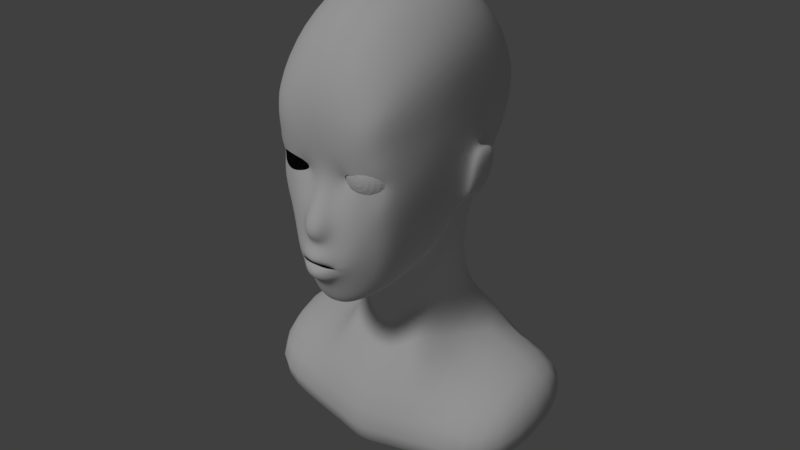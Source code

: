 # Source: untitled5b.blend  (saved by Blender 2.79.0; exported with 4.5.12 LTS)
import bpy
from mathutils import Matrix  # noqa: F401  (used for matrix-valued properties, if any)

bpy.ops.wm.read_factory_settings(use_empty=True)
scene = bpy.context.scene
scene.name = 'Scene'

# ---- collections
col_collection_1 = bpy.data.collections.new('Collection 1'); scene.collection.children.link(col_collection_1)

# ---- materials (node trees are filled in below, after node groups)
mat_material = bpy.data.materials.new('Material')
mat_material.alpha_threshold = 0.0
mat_material.roughness = 0.5
mat_material.line_color = (0.0, 0.0, 0.0, 1.0)

# ---- material node trees

# ---- world
world_world = bpy.data.worlds.new('World'); scene.world = world_world
world_world.color = (0.05088, 0.05088, 0.05088)
world_world.use_sun_shadow = False
world_world.sun_shadow_jitter_overblur = 0.0
world_world.cycles.sampling_method = 'MANUAL'

# ---- lights
light_sun = bpy.data.lights.new('Sun', 'SUN')
light_sun.transmission_factor = 0.0
light_sun.angle = 0.1993
light_sun.energy = 1.0
light_sun.shadow_buffer_clip_start = 0.5
light_sun.shadow_soft_size = 0.1
light_sun.shadow_cascade_max_distance = 1000.0

# ---- meshes
me_sphere = bpy.data.meshes.new('Sphere')
me_sphere.from_pydata([(0.0, 0.1951, 0.9808), (0.0, 0.3827, 0.9239), (0.0, 0.5556, 0.8315), (0.0, 0.7071, 0.7071), (0.0, 0.8315, 0.5556), (0.0, 0.9239, 0.3827), (0.0, 0.9808, 0.1951), (0.0, 1.0, 7.55e-08), (0.0, 0.9808, -0.1951), (0.0, 0.5556, -0.8315), (0.03806, 0.1913, 0.9808), (0.07466, 0.3753, 0.9239), (0.1084, 0.5449, 0.8315), (0.1379, 0.6935, 0.7071), (0.1622, 0.8155, 0.5556), (0.1802, 0.9061, 0.3827), (0.1913, 0.9619, 0.1951), (0.1951, 0.9808, 7.55e-08), (0.1913, 0.9619, -0.1951), (0.1802, 0.9061, -0.3827), (0.1622, 0.8155, -0.5556), (0.1379, 0.6935, -0.7071), (0.1084, 0.5449, -0.8315), (0.07466, 0.3753, -0.9239), (0.03806, 0.1913, -0.9808), (0.07466, 0.1802, 0.9808), (0.1464, 0.3536, 0.9239), (0.2126, 0.5133, 0.8315), (0.2706, 0.6533, 0.7071), (0.3182, 0.7682, 0.5556), (0.3536, 0.8536, 0.3827), (0.3753, 0.9061, 0.1951), (0.3827, 0.9239, 7.55e-08), (0.3753, 0.9061, -0.1951), (0.3536, 0.8536, -0.3827), (0.3182, 0.7682, -0.5556), (0.2706, 0.6533, -0.7071), (0.2126, 0.5133, -0.8315), (0.1464, 0.3536, -0.9239), (0.07466, 0.1802, -0.9808), (0.1084, 0.1622, 0.9808), (0.2126, 0.3182, 0.9239), (0.3087, 0.4619, 0.8315), (0.3928, 0.5879, 0.7071), (0.4619, 0.6913, 0.5556), (0.5133, 0.7682, 0.3827), (0.5449, 0.8155, 0.1951), (0.5556, 0.8315, 7.55e-08), (0.5449, 0.8155, -0.1951), (0.5133, 0.7682, -0.3827), (0.4619, 0.6913, -0.5556), (0.3928, 0.5879, -0.7071), (0.3087, 0.4619, -0.8315), (0.2126, 0.3182, -0.9239), (0.1084, 0.1622, -0.9808), (0.1379, 0.1379, 0.9808), (0.2706, 0.2706, 0.9239), (0.3928, 0.3928, 0.8315), (0.5, 0.5, 0.7071), (0.5879, 0.5879, 0.5556), (0.6533, 0.6533, 0.3827), (0.6935, 0.6935, 0.1951), (0.7071, 0.7071, 7.55e-08), (0.6935, 0.6935, -0.1951), (0.6533, 0.6533, -0.3827), (0.5879, 0.5879, -0.5556), (0.5, 0.5, -0.7071), (0.3928, 0.3928, -0.8315), (0.2706, 0.2706, -0.9239), (0.1379, 0.1379, -0.9808), (0.1622, 0.1084, 0.9808), (0.3182, 0.2126, 0.9239), (0.4619, 0.3087, 0.8315), (0.5879, 0.3928, 0.7071), (0.6913, 0.4619, 0.5556), (0.7682, 0.5133, 0.3827), (0.8155, 0.5449, 0.1951), (0.8315, 0.5556, 7.55e-08), (0.8155, 0.5449, -0.1951), (0.7682, 0.5133, -0.3827), (0.6913, 0.4619, -0.5556), (0.5879, 0.3928, -0.7071), (0.4619, 0.3087, -0.8315), (0.3182, 0.2126, -0.9239), (0.1622, 0.1084, -0.9808), (0.1802, 0.07466, 0.9808), (0.3536, 0.1464, 0.9239), (0.5133, 0.2126, 0.8315), (0.6533, 0.2706, 0.7071), (0.7682, 0.3182, 0.5556), (0.8536, 0.3536, 0.3827), (0.9061, 0.3753, 0.1951), (0.9239, 0.3827, 7.55e-08), (0.9061, 0.3753, -0.1951), (0.8536, 0.3536, -0.3827), (0.7682, 0.3182, -0.5556), (0.6533, 0.2706, -0.7071), (0.5133, 0.2126, -0.8315), (0.3536, 0.1464, -0.9239), (0.1802, 0.07466, -0.9808), (0.1913, 0.03806, 0.9808), (0.3753, 0.07466, 0.9239), (0.5449, 0.1084, 0.8315), (0.6935, 0.1379, 0.7071), (0.8155, 0.1622, 0.5556), (0.9061, 0.1802, 0.3827), (0.9619, 0.1913, 0.1951), (0.9808, 0.1951, 7.55e-08), (0.9619, 0.1913, -0.1951), (0.9061, 0.1802, -0.3827), (0.8155, 0.1622, -0.5556), (0.6935, 0.1379, -0.7071), (0.5449, 0.1084, -0.8315), (0.3753, 0.07466, -0.9239), (0.1913, 0.03806, -0.9808), (0.1951, -3.266e-07, 0.9808), (0.3827, -3.192e-07, 0.9239), (0.5556, -3.117e-07, 0.8315), (0.7071, -3.192e-07, 0.7071), (0.8315, -3.341e-07, 0.5556), (0.9239, -2.745e-07, 0.3827), (0.9808, -3.937e-07, 0.1951), (1.0, -3.788e-07, 7.55e-08), (0.9808, -3.937e-07, -0.1951), (0.9239, -2.298e-07, -0.3827), (0.8315, -3.341e-07, -0.5556), (0.7071, -3.192e-07, -0.7071), (0.5556, -3.415e-07, -0.8315), (0.3827, -3.043e-07, -0.9239), (0.1951, -3.08e-07, -0.9808), (0.1913, -0.03806, 0.9808), (0.3753, -0.07466, 0.9239), (0.5449, -0.1084, 0.8315), (0.6935, -0.138, 0.7071), (0.8155, -0.1622, 0.5556), (0.9061, -0.1802, 0.3827), (0.9619, -0.1913, 0.1951), (0.9808, -0.1951, 7.55e-08), (0.9619, -0.1913, -0.1951), (0.9061, -0.1802, -0.3827), (0.8155, -0.1622, -0.5556), (0.6935, -0.138, -0.7071), (0.5449, -0.1084, -0.8315), (0.3753, -0.07466, -0.9239), (0.1913, -0.03806, -0.9808), (0.1802, -0.07466, 0.9808), (0.3536, -0.1464, 0.9239), (0.5133, -0.2126, 0.8315), (0.6533, -0.2706, 0.7071), (0.7682, -0.3182, 0.5556), (0.8536, -0.3536, 0.3827), (0.9061, -0.3753, 0.1951), (0.9239, -0.3827, 7.55e-08), (0.9061, -0.3753, -0.1951), (0.8536, -0.3536, -0.3827), (0.7682, -0.3182, -0.5556), (0.6533, -0.2706, -0.7071), (0.5133, -0.2126, -0.8315), (0.3536, -0.1464, -0.9239), (0.1802, -0.07466, -0.9808), (0.1622, -0.1084, 0.9808), (0.3182, -0.2126, 0.9239), (0.4619, -0.3087, 0.8315), (0.5879, -0.3928, 0.7071), (0.6913, -0.4619, 0.5556), (0.7682, -0.5133, 0.3827), (0.8155, -0.5449, 0.1951), (0.8315, -0.5556, 7.55e-08), (0.8155, -0.5449, -0.1951), (0.7682, -0.5133, -0.3827), (0.6913, -0.4619, -0.5556), (0.5879, -0.3928, -0.7071), (0.4619, -0.3087, -0.8315), (0.3182, -0.2126, -0.9239), (0.1622, -0.1084, -0.9808), (0.1379, -0.138, 0.9808), (0.2706, -0.2706, 0.9239), (0.3928, -0.3928, 0.8315), (0.5, -0.5, 0.7071), (0.5879, -0.5879, 0.5556), (0.6533, -0.6533, 0.3827), (0.6935, -0.6935, 0.1951), (0.7071, -0.7071, 7.55e-08), (0.6935, -0.6935, -0.1951), (0.6533, -0.6533, -0.3827), (0.5879, -0.5879, -0.5556), (0.5, -0.5, -0.7071), (0.3928, -0.3928, -0.8315), (0.2706, -0.2706, -0.9239), (0.1379, -0.138, -0.9808), (0.1084, -0.1622, 0.9808), (0.2126, -0.3182, 0.9239), (0.3087, -0.4619, 0.8315), (0.3928, -0.5879, 0.7071), (0.4619, -0.6913, 0.5556), (0.5133, -0.7682, 0.3827), (0.5449, -0.8155, 0.1951), (0.5556, -0.8315, 7.55e-08), (0.5449, -0.8155, -0.1951), (0.5133, -0.7682, -0.3827), (0.4619, -0.6913, -0.5556), (0.3928, -0.5879, -0.7071), (0.3087, -0.4619, -0.8315), (0.2126, -0.3182, -0.9239), (0.1084, -0.1622, -0.9808), (0.0, -3.258e-07, -1.0), (0.07466, -0.1802, 0.9808), (0.1464, -0.3536, 0.9239), (0.2126, -0.5133, 0.8315), (0.2706, -0.6533, 0.7071), (0.3182, -0.7682, 0.5556), (0.3536, -0.8536, 0.3827), (0.3753, -0.9061, 0.1951), (0.3827, -0.9239, 7.55e-08), (0.3753, -0.9061, -0.1951), (0.3536, -0.8536, -0.3827), (0.3182, -0.7682, -0.5556), (0.2706, -0.6533, -0.7071), (0.2126, -0.5133, -0.8315), (0.1464, -0.3536, -0.9239), (0.07466, -0.1802, -0.9808), (0.03806, -0.1913, 0.9808), (0.07466, -0.3753, 0.9239), (0.1084, -0.5449, 0.8315), (0.1379, -0.6935, 0.7071), (0.1622, -0.8155, 0.5556), (0.1802, -0.9061, 0.3827), (0.1913, -0.9619, 0.1951), (0.1951, -0.9808, 7.55e-08), (0.1913, -0.9619, -0.1951), (0.1802, -0.9061, -0.3827), (0.1622, -0.8155, -0.5556), (0.1379, -0.6935, -0.7071), (0.1084, -0.5449, -0.8315), (0.07466, -0.3753, -0.9239), (0.03806, -0.1913, -0.9808), (-7.212e-09, -0.1951, 0.9808), (4.122e-08, -0.3827, 0.9239), (2.632e-08, -0.5556, 0.8315), (-2.584e-08, -0.7071, 0.7071), (-8.544e-08, -0.8315, 0.5556), (6.357e-08, -0.9239, 0.3827), (-8.544e-08, -0.9808, 0.1951), (-1.003e-07, -1.0, 7.55e-08), (-8.544e-08, -0.9808, -0.1951), (6.357e-08, -0.9239, -0.3827), (-8.544e-08, -0.8315, -0.5556), (-2.584e-08, -0.7071, -0.7071), (-1.094e-08, -0.5556, -0.8315), (3.964e-09, -0.3827, -0.9239), (3.964e-09, -0.1951, -0.9808), (-0.03806, -0.1913, 0.9808), (-0.07466, -0.3753, 0.9239), (-0.1084, -0.5449, 0.8315), (-0.1379, -0.6935, 0.7071), (-0.1622, -0.8155, 0.5556), (-0.1802, -0.9061, 0.3827), (-0.1913, -0.9619, 0.1951), (-0.1951, -0.9808, 7.55e-08), (-0.1913, -0.9619, -0.1951), (-0.1802, -0.9061, -0.3827), (-0.1622, -0.8155, -0.5556), (-0.1379, -0.6935, -0.7071), (-0.1084, -0.5449, -0.8315), (-0.07466, -0.3753, -0.9239), (-0.03806, -0.1913, -0.9808), (-0.07466, -0.1802, 0.9808), (-0.1464, -0.3536, 0.9239), (-0.2126, -0.5133, 0.8315), (-0.2706, -0.6533, 0.7071), (-0.3182, -0.7682, 0.5556), (-0.3536, -0.8536, 0.3827), (-0.3753, -0.9061, 0.1951), (-0.3827, -0.9239, 7.55e-08), (-0.3753, -0.9061, -0.1951), (-0.3536, -0.8536, -0.3827), (-0.3182, -0.7682, -0.5556), (-0.2706, -0.6533, -0.7071), (-0.2126, -0.5133, -0.8315), (-0.1464, -0.3536, -0.9239), (-0.07466, -0.1802, -0.9808), (-0.1084, -0.1622, 0.9808), (-0.2126, -0.3182, 0.9239), (-0.3087, -0.4619, 0.8315), (-0.3928, -0.5879, 0.7071), (-0.4619, -0.6913, 0.5556), (-0.5133, -0.7682, 0.3827), (-0.5449, -0.8155, 0.1951), (-0.5556, -0.8315, 7.55e-08), (-0.5449, -0.8155, -0.1951), (-0.5133, -0.7682, -0.3827), (-0.4619, -0.6913, -0.5556), (-0.3928, -0.5879, -0.7071), (-0.3087, -0.4619, -0.8315), (-0.2126, -0.3182, -0.9239), (-0.1084, -0.1622, -0.9808), (-2.304e-07, -5.562e-07, 1.0), (-0.1379, -0.138, 0.9808), (-0.2706, -0.2706, 0.9239), (-0.3928, -0.3928, 0.8315), (-0.5, -0.5, 0.7071), (-0.5879, -0.5879, 0.5556), (-0.6533, -0.6533, 0.3827), (-0.6935, -0.6935, 0.1951), (-0.7071, -0.7071, 7.55e-08), (-0.6935, -0.6935, -0.1951), (-0.6533, -0.6533, -0.3827), (-0.5879, -0.5879, -0.5556), (-0.5, -0.5, -0.7071), (-0.3928, -0.3928, -0.8315), (-0.2706, -0.2706, -0.9239), (-0.1379, -0.1379, -0.9808), (-0.1622, -0.1084, 0.9808), (-0.3182, -0.2126, 0.9239), (-0.4619, -0.3087, 0.8315), (-0.5879, -0.3928, 0.7071), (-0.6913, -0.4619, 0.5556), (-0.7682, -0.5133, 0.3827), (-0.8155, -0.5449, 0.1951), (-0.8315, -0.5556, 7.55e-08), (-0.8155, -0.5449, -0.1951), (-0.7682, -0.5133, -0.3827), (-0.6913, -0.4619, -0.5556), (-0.5879, -0.3928, -0.7071), (-0.4619, -0.3087, -0.8315), (-0.3182, -0.2126, -0.9239), (-0.1622, -0.1084, -0.9808), (-0.1802, -0.07466, 0.9808), (-0.3536, -0.1464, 0.9239), (-0.5133, -0.2126, 0.8315), (-0.6533, -0.2706, 0.7071), (-0.7682, -0.3182, 0.5556), (-0.8536, -0.3536, 0.3827), (-0.9061, -0.3753, 0.1951), (-0.9239, -0.3827, 7.55e-08), (-0.9061, -0.3753, -0.1951), (-0.8536, -0.3536, -0.3827), (-0.7682, -0.3182, -0.5556), (-0.6533, -0.2706, -0.7071), (-0.5133, -0.2126, -0.8315), (-0.3536, -0.1464, -0.9239), (-0.1802, -0.07466, -0.9808), (-0.1913, -0.03806, 0.9808), (-0.3753, -0.07466, 0.9239), (-0.5449, -0.1084, 0.8315), (-0.6935, -0.1379, 0.7071), (-0.8155, -0.1622, 0.5556), (-0.9061, -0.1802, 0.3827), (-0.9619, -0.1913, 0.1951), (-0.9808, -0.1951, 7.55e-08), (-0.9619, -0.1913, -0.1951), (-0.9061, -0.1802, -0.3827), (-0.8155, -0.1622, -0.5556), (-0.6935, -0.1379, -0.7071), (-0.5449, -0.1084, -0.8315), (-0.3753, -0.07466, -0.9239), (-0.1913, -0.03806, -0.9808), (-0.1951, -3.117e-07, 0.9808), (-0.3827, -2.819e-07, 0.9239), (-0.5556, -2.819e-07, 0.8315), (-0.7071, -1.851e-07, 0.7071), (-0.8315, -1.404e-07, 0.5556), (-0.9239, -3.192e-07, 0.3827), (-0.9808, -9.567e-08, 0.1951), (-1.0, -1.404e-07, 7.55e-08), (-0.9808, -9.567e-08, -0.1951), (-0.9239, -3.192e-07, -0.3827), (-0.8315, -1.404e-07, -0.5556), (-0.7071, -1.851e-07, -0.7071), (-0.5556, -2.596e-07, -0.8315), (-0.3827, -2.521e-07, -0.9239), (-0.1951, -3.155e-07, -0.9808), (-0.1913, 0.03806, 0.9808), (-0.3753, 0.07466, 0.9239), (-0.5449, 0.1084, 0.8315), (-0.6935, 0.1379, 0.7071), (-0.8155, 0.1622, 0.5556), (-0.9061, 0.1802, 0.3827), (-0.9619, 0.1913, 0.1951), (-0.9808, 0.1951, 7.55e-08), (-0.9619, 0.1913, -0.1951), (-0.9061, 0.1802, -0.3827), (-0.8155, 0.1622, -0.5556), (-0.6935, 0.1379, -0.7071), (-0.5449, 0.1084, -0.8315), (-0.3753, 0.07466, -0.9239), (-0.1913, 0.03806, -0.9808), (-0.1802, 0.07466, 0.9808), (-0.3536, 0.1464, 0.9239), (-0.5133, 0.2126, 0.8315), (-0.6533, 0.2706, 0.7071), (-0.7682, 0.3182, 0.5556), (-0.8536, 0.3536, 0.3827), (-0.9061, 0.3753, 0.1951), (-0.9239, 0.3827, 7.55e-08), (-0.9061, 0.3753, -0.1951), (-0.8536, 0.3536, -0.3827), (-0.7682, 0.3182, -0.5556), (-0.6533, 0.2706, -0.7071), (-0.5133, 0.2126, -0.8315), (-0.3536, 0.1464, -0.9239), (-0.1802, 0.07466, -0.9808), (-0.1622, 0.1084, 0.9808), (-0.3182, 0.2126, 0.9239), (-0.4619, 0.3087, 0.8315), (-0.5879, 0.3928, 0.7071), (-0.6913, 0.4619, 0.5556), (-0.7682, 0.5133, 0.3827), (-0.8155, 0.5449, 0.1951), (-0.8315, 0.5556, 7.55e-08), (-0.8155, 0.5449, -0.1951), (-0.7682, 0.5133, -0.3827), (-0.6913, 0.4619, -0.5556), (-0.5879, 0.3928, -0.7071), (-0.4619, 0.3087, -0.8315), (-0.3182, 0.2126, -0.9239), (-0.1622, 0.1084, -0.9808), (-0.1379, 0.1379, 0.9808), (-0.2706, 0.2706, 0.9239), (-0.3928, 0.3928, 0.8315), (-0.5, 0.5, 0.7071), (-0.5879, 0.5879, 0.5556), (-0.6533, 0.6533, 0.3827), (-0.6935, 0.6935, 0.1951), (-0.7071, 0.7071, 7.55e-08), (-0.6935, 0.6935, -0.1951), (-0.6533, 0.6533, -0.3827), (-0.5879, 0.5879, -0.5556), (-0.5, 0.5, -0.7071), (-0.3928, 0.3928, -0.8315), (-0.2706, 0.2706, -0.9239), (-0.1379, 0.1379, -0.9808), (-0.1084, 0.1622, 0.9808), (-0.2126, 0.3182, 0.9239), (-0.3087, 0.4619, 0.8315), (-0.3928, 0.5879, 0.7071), (-0.4619, 0.6913, 0.5556), (-0.5133, 0.7682, 0.3827), (-0.5449, 0.8155, 0.1951), (-0.5556, 0.8315, 7.55e-08), (-0.5449, 0.8155, -0.1951), (-0.5133, 0.7682, -0.3827), (-0.4619, 0.6913, -0.5556), (-0.3928, 0.5879, -0.7071), (-0.3087, 0.4619, -0.8315), (-0.2126, 0.3182, -0.9239), (-0.1084, 0.1622, -0.9808), (-0.07466, 0.1802, 0.9808), (-0.1464, 0.3536, 0.9239), (-0.2126, 0.5133, 0.8315), (-0.2706, 0.6533, 0.7071), (-0.3182, 0.7682, 0.5556), (-0.3536, 0.8536, 0.3827), (-0.3753, 0.9061, 0.1951), (-0.3827, 0.9239, 7.55e-08), (-0.3753, 0.9061, -0.1951), (-0.3536, 0.8536, -0.3827), (-0.3182, 0.7682, -0.5556), (-0.2706, 0.6533, -0.7071), (-0.2126, 0.5133, -0.8315), (-0.1464, 0.3536, -0.9239), (-0.07466, 0.1802, -0.9808), (-0.03806, 0.1913, 0.9808), (-0.07466, 0.3753, 0.9239), (-0.1084, 0.5449, 0.8315), (-0.1379, 0.6935, 0.7071), (-0.1622, 0.8155, 0.5556), (-0.1802, 0.9061, 0.3827), (-0.1913, 0.9619, 0.1951), (-0.1951, 0.9808, 7.55e-08), (-0.1913, 0.9619, -0.1951), (-0.1802, 0.9061, -0.3827), (-0.1622, 0.8155, -0.5556), (-0.1379, 0.6935, -0.7071), (-0.1084, 0.5449, -0.8315), (-0.07466, 0.3753, -0.9239), (-0.03806, 0.1913, -0.9808), (6.357e-08, 0.9239, -0.3827), (2.722e-07, 0.8315, -0.5556), (1.53e-07, 0.7071, -0.7071), (7.847e-08, 0.3827, -0.9239), (1.514e-08, 0.1951, -0.9808)], [], [(205, 481, 24), (8, 7, 17, 18), (1, 0, 10, 11), (477, 8, 18, 19), (2, 1, 11, 12), (478, 477, 19, 20), (3, 2, 12, 13), (479, 478, 20, 21), (4, 3, 13, 14), (9, 479, 21, 22), (5, 4, 14, 15), (480, 9, 22, 23), (6, 5, 15, 16), (481, 480, 23, 24), (7, 6, 16, 17), (0, 296, 10), (24, 23, 38, 39), (17, 16, 31, 32), (10, 296, 25), (205, 24, 39), (18, 17, 32, 33), (11, 10, 25, 26), (19, 18, 33, 34), (12, 11, 26, 27), (20, 19, 34, 35), (13, 12, 27, 28), (21, 20, 35, 36), (14, 13, 28, 29), (22, 21, 36, 37), (15, 14, 29, 30), (23, 22, 37, 38), (16, 15, 30, 31), (28, 27, 42, 43), (36, 35, 50, 51), (29, 28, 43, 44), (37, 36, 51, 52), (30, 29, 44, 45), (38, 37, 52, 53), (31, 30, 45, 46), (39, 38, 53, 54), (32, 31, 46, 47), (25, 296, 40), (205, 39, 54), (33, 32, 47, 48), (26, 25, 40, 41), (34, 33, 48, 49), (27, 26, 41, 42), (35, 34, 49, 50), (47, 46, 61, 62), (40, 296, 55), (205, 54, 69), (48, 47, 62, 63), (41, 40, 55, 56), (49, 48, 63, 64), (42, 41, 56, 57), (50, 49, 64, 65), (43, 42, 57, 58), (51, 50, 65, 66), (44, 43, 58, 59), (52, 51, 66, 67), (45, 44, 59, 60), (53, 52, 67, 68), (46, 45, 60, 61), (54, 53, 68, 69), (66, 65, 80, 81), (59, 58, 73, 74), (67, 66, 81, 82), (60, 59, 74, 75), (68, 67, 82, 83), (61, 60, 75, 76), (69, 68, 83, 84), (62, 61, 76, 77), (55, 296, 70), (205, 69, 84), (63, 62, 77, 78), (56, 55, 70, 71), (64, 63, 78, 79), (57, 56, 71, 72), (65, 64, 79, 80), (58, 57, 72, 73), (205, 84, 99), (78, 77, 92, 93), (71, 70, 85, 86), (79, 78, 93, 94), (72, 71, 86, 87), (80, 79, 94, 95), (73, 72, 87, 88), (81, 80, 95, 96), (74, 73, 88, 89), (82, 81, 96, 97), (75, 74, 89, 90), (83, 82, 97, 98), (76, 75, 90, 91), (84, 83, 98, 99), (77, 76, 91, 92), (70, 296, 85), (97, 96, 111, 112), (90, 89, 104, 105), (98, 97, 112, 113), (91, 90, 105, 106), (99, 98, 113, 114), (92, 91, 106, 107), (85, 296, 100), (205, 99, 114), (93, 92, 107, 108), (86, 85, 100, 101), (94, 93, 108, 109), (87, 86, 101, 102), (95, 94, 109, 110), (88, 87, 102, 103), (96, 95, 110, 111), (89, 88, 103, 104), (101, 100, 115, 116), (109, 108, 123, 124), (102, 101, 116, 117), (110, 109, 124, 125), (103, 102, 117, 118), (111, 110, 125, 126), (104, 103, 118, 119), (112, 111, 126, 127), (105, 104, 119, 120), (113, 112, 127, 128), (106, 105, 120, 121), (114, 113, 128, 129), (107, 106, 121, 122), (100, 296, 115), (205, 114, 129), (108, 107, 122, 123), (120, 119, 134, 135), (128, 127, 142, 143), (121, 120, 135, 136), (129, 128, 143, 144), (122, 121, 136, 137), (115, 296, 130), (205, 129, 144), (123, 122, 137, 138), (116, 115, 130, 131), (124, 123, 138, 139), (117, 116, 131, 132), (125, 124, 139, 140), (118, 117, 132, 133), (126, 125, 140, 141), (119, 118, 133, 134), (127, 126, 141, 142), (139, 138, 153, 154), (132, 131, 146, 147), (140, 139, 154, 155), (133, 132, 147, 148), (141, 140, 155, 156), (134, 133, 148, 149), (142, 141, 156, 157), (135, 134, 149, 150), (143, 142, 157, 158), (136, 135, 150, 151), (144, 143, 158, 159), (137, 136, 151, 152), (130, 296, 145), (205, 144, 159), (138, 137, 152, 153), (131, 130, 145, 146), (158, 157, 172, 173), (151, 150, 165, 166), (159, 158, 173, 174), (152, 151, 166, 167), (145, 296, 160), (205, 159, 174), (153, 152, 167, 168), (146, 145, 160, 161), (154, 153, 168, 169), (147, 146, 161, 162), (155, 154, 169, 170), (148, 147, 162, 163), (156, 155, 170, 171), (149, 148, 163, 164), (157, 156, 171, 172), (150, 149, 164, 165), (162, 161, 176, 177), (170, 169, 184, 185), (163, 162, 177, 178), (171, 170, 185, 186), (164, 163, 178, 179), (172, 171, 186, 187), (165, 164, 179, 180), (173, 172, 187, 188), (166, 165, 180, 181), (174, 173, 188, 189), (167, 166, 181, 182), (160, 296, 175), (205, 174, 189), (168, 167, 182, 183), (161, 160, 175, 176), (169, 168, 183, 184), (181, 180, 195, 196), (189, 188, 203, 204), (182, 181, 196, 197), (175, 296, 190), (205, 189, 204), (183, 182, 197, 198), (176, 175, 190, 191), (184, 183, 198, 199), (177, 176, 191, 192), (185, 184, 199, 200), (178, 177, 192, 193), (186, 185, 200, 201), (179, 178, 193, 194), (187, 186, 201, 202), (180, 179, 194, 195), (188, 187, 202, 203), (200, 199, 215, 216), (193, 192, 208, 209), (201, 200, 216, 217), (194, 193, 209, 210), (202, 201, 217, 218), (195, 194, 210, 211), (203, 202, 218, 219), (196, 195, 211, 212), (204, 203, 219, 220), (197, 196, 212, 213), (190, 296, 206), (205, 204, 220), (198, 197, 213, 214), (191, 190, 206, 207), (199, 198, 214, 215), (192, 191, 207, 208), (220, 219, 234, 235), (213, 212, 227, 228), (206, 296, 221), (205, 220, 235), (214, 213, 228, 229), (207, 206, 221, 222), (215, 214, 229, 230), (208, 207, 222, 223), (216, 215, 230, 231), (209, 208, 223, 224), (217, 216, 231, 232), (210, 209, 224, 225), (218, 217, 232, 233), (211, 210, 225, 226), (219, 218, 233, 234), (212, 211, 226, 227), (232, 231, 246, 247), (225, 224, 239, 240), (233, 232, 247, 248), (226, 225, 240, 241), (234, 233, 248, 249), (227, 226, 241, 242), (235, 234, 249, 250), (228, 227, 242, 243), (221, 296, 236), (205, 235, 250), (229, 228, 243, 244), (222, 221, 236, 237), (230, 229, 244, 245), (223, 222, 237, 238), (231, 230, 245, 246), (224, 223, 238, 239), (236, 296, 251), (205, 250, 265), (244, 243, 258, 259), (237, 236, 251, 252), (245, 244, 259, 260), (238, 237, 252, 253), (246, 245, 260, 261), (239, 238, 253, 254), (247, 246, 261, 262), (240, 239, 254, 255), (248, 247, 262, 263), (241, 240, 255, 256), (249, 248, 263, 264), (242, 241, 256, 257), (250, 249, 264, 265), (243, 242, 257, 258), (255, 254, 269, 270), (263, 262, 277, 278), (256, 255, 270, 271), (264, 263, 278, 279), (257, 256, 271, 272), (265, 264, 279, 280), (258, 257, 272, 273), (251, 296, 266), (205, 265, 280), (259, 258, 273, 274), (252, 251, 266, 267), (260, 259, 274, 275), (253, 252, 267, 268), (261, 260, 275, 276), (254, 253, 268, 269), (262, 261, 276, 277), (274, 273, 288, 289), (267, 266, 281, 282), (275, 274, 289, 290), (268, 267, 282, 283), (276, 275, 290, 291), (269, 268, 283, 284), (277, 276, 291, 292), (270, 269, 284, 285), (278, 277, 292, 293), (271, 270, 285, 286), (279, 278, 293, 294), (272, 271, 286, 287), (280, 279, 294, 295), (273, 272, 287, 288), (266, 296, 281), (205, 280, 295), (293, 292, 308, 309), (286, 285, 301, 302), (294, 293, 309, 310), (287, 286, 302, 303), (295, 294, 310, 311), (288, 287, 303, 304), (281, 296, 297), (205, 295, 311), (289, 288, 304, 305), (282, 281, 297, 298), (290, 289, 305, 306), (283, 282, 298, 299), (291, 290, 306, 307), (284, 283, 299, 300), (292, 291, 307, 308), (285, 284, 300, 301), (298, 297, 312, 313), (306, 305, 320, 321), (299, 298, 313, 314), (307, 306, 321, 322), (300, 299, 314, 315), (308, 307, 322, 323), (301, 300, 315, 316), (309, 308, 323, 324), (302, 301, 316, 317), (310, 309, 324, 325), (303, 302, 317, 318), (311, 310, 325, 326), (304, 303, 318, 319), (297, 296, 312), (205, 311, 326), (305, 304, 319, 320), (317, 316, 331, 332), (325, 324, 339, 340), (318, 317, 332, 333), (326, 325, 340, 341), (319, 318, 333, 334), (312, 296, 327), (205, 326, 341), (320, 319, 334, 335), (313, 312, 327, 328), (321, 320, 335, 336), (314, 313, 328, 329), (322, 321, 336, 337), (315, 314, 329, 330), (323, 322, 337, 338), (316, 315, 330, 331), (324, 323, 338, 339), (336, 335, 350, 351), (329, 328, 343, 344), (337, 336, 351, 352), (330, 329, 344, 345), (338, 337, 352, 353), (331, 330, 345, 346), (339, 338, 353, 354), (332, 331, 346, 347), (340, 339, 354, 355), (333, 332, 347, 348), (341, 340, 355, 356), (334, 333, 348, 349), (327, 296, 342), (205, 341, 356), (335, 334, 349, 350), (328, 327, 342, 343), (355, 354, 369, 370), (348, 347, 362, 363), (356, 355, 370, 371), (349, 348, 363, 364), (342, 296, 357), (205, 356, 371), (350, 349, 364, 365), (343, 342, 357, 358), (351, 350, 365, 366), (344, 343, 358, 359), (352, 351, 366, 367), (345, 344, 359, 360), (353, 352, 367, 368), (346, 345, 360, 361), (354, 353, 368, 369), (347, 346, 361, 362), (367, 366, 381, 382), (360, 359, 374, 375), (368, 367, 382, 383), (361, 360, 375, 376), (369, 368, 383, 384), (362, 361, 376, 377), (370, 369, 384, 385), (363, 362, 377, 378), (371, 370, 385, 386), (364, 363, 378, 379), (357, 296, 372), (205, 371, 386), (365, 364, 379, 380), (358, 357, 372, 373), (366, 365, 380, 381), (359, 358, 373, 374), (386, 385, 400, 401), (379, 378, 393, 394), (372, 296, 387), (205, 386, 401), (380, 379, 394, 395), (373, 372, 387, 388), (381, 380, 395, 396), (374, 373, 388, 389), (382, 381, 396, 397), (375, 374, 389, 390), (383, 382, 397, 398), (376, 375, 390, 391), (384, 383, 398, 399), (377, 376, 391, 392), (385, 384, 399, 400), (378, 377, 392, 393), (390, 389, 404, 405), (398, 397, 412, 413), (391, 390, 405, 406), (399, 398, 413, 414), (392, 391, 406, 407), (400, 399, 414, 415), (393, 392, 407, 408), (401, 400, 415, 416), (394, 393, 408, 409), (387, 296, 402), (205, 401, 416), (395, 394, 409, 410), (388, 387, 402, 403), (396, 395, 410, 411), (389, 388, 403, 404), (397, 396, 411, 412), (409, 408, 423, 424), (402, 296, 417), (205, 416, 431), (410, 409, 424, 425), (403, 402, 417, 418), (411, 410, 425, 426), (404, 403, 418, 419), (412, 411, 426, 427), (405, 404, 419, 420), (413, 412, 427, 428), (406, 405, 420, 421), (414, 413, 428, 429), (407, 406, 421, 422), (415, 414, 429, 430), (408, 407, 422, 423), (416, 415, 430, 431), (428, 427, 442, 443), (421, 420, 435, 436), (429, 428, 443, 444), (422, 421, 436, 437), (430, 429, 444, 445), (423, 422, 437, 438), (431, 430, 445, 446), (424, 423, 438, 439), (417, 296, 432), (205, 431, 446), (425, 424, 439, 440), (418, 417, 432, 433), (426, 425, 440, 441), (419, 418, 433, 434), (427, 426, 441, 442), (420, 419, 434, 435), (432, 296, 447), (205, 446, 461), (440, 439, 454, 455), (433, 432, 447, 448), (441, 440, 455, 456), (434, 433, 448, 449), (442, 441, 456, 457), (435, 434, 449, 450), (443, 442, 457, 458), (436, 435, 450, 451), (444, 443, 458, 459), (437, 436, 451, 452), (445, 444, 459, 460), (438, 437, 452, 453), (446, 445, 460, 461), (439, 438, 453, 454), (451, 450, 465, 466), (459, 458, 473, 474), (452, 451, 466, 467), (460, 459, 474, 475), (453, 452, 467, 468), (461, 460, 475, 476), (454, 453, 468, 469), (447, 296, 462), (205, 461, 476), (455, 454, 469, 470), (448, 447, 462, 463), (456, 455, 470, 471), (449, 448, 463, 464), (457, 456, 471, 472), (450, 449, 464, 465), (458, 457, 472, 473), (470, 469, 7, 8), (463, 462, 0, 1), (471, 470, 8, 477), (464, 463, 1, 2), (472, 471, 477, 478), (465, 464, 2, 3), (473, 472, 478, 479), (466, 465, 3, 4), (474, 473, 479, 9), (467, 466, 4, 5), (475, 474, 9, 480), (468, 467, 5, 6), (476, 475, 480, 481), (469, 468, 6, 7), (462, 296, 0), (205, 476, 481)])
me_sphere.use_remesh_preserve_volume = False
me_sphere.use_remesh_preserve_attributes = False
me_sphere.use_mirror_vertex_groups = False
me_sphere.update()
me_cube = bpy.data.meshes.new('Cube')
me_cube.from_pydata([(0.1685, 0.1018, 1.854), (0.6289, 0.2727, 0.181), (0.5626, 0.8437, -0.1394), (0.7793, 0.9852, 0.8135), (0.7694, 0.9299, 1.278), (0.1421, -0.1131, 1.373), (0.3658, -0.09759, 1.341), (0.496, 0.1181, 0.03817), (0.459, 0.3706, -0.3729), (0.5842, -0.04167, 1.261), (0.669, 0.9647, 0.2704), (0.7801, 0.8697, 1.878), (0.344, 0.1334, -0.4363), (0.1621, 0.02096, -0.5252), (0.3779, 0.1281, 1.845), (0.1259, -0.06972, 0.9043), (0.4624, 0.9229, -0.1974), (0.6183, 1.077, 0.2615), (0.5172, 1.075, -0.2153), (0.6183, 1.251, 0.3722), (0.3478, 0.3733, -0.4258), (0.2833, 0.2426, -0.4676), (0.1437, 0.1251, -0.5566), (0.1713, 0.3569, -0.4739), (0.1988, 0.6717, -0.3441), (0.3435, 0.8512, -0.698), (0.3435, 0.9029, -0.8773), (0.1718, 0.7064, -0.9339), (0.1718, 0.8141, -1.113), (0.7357, 1.514, 1.02), (0.7463, 1.303, 1.734), (0.645, 1.811, 0.9675), (0.3787, 2.138, 0.9489), (0.3822, 2.066, 1.532), (0.6521, 1.839, 1.42), (0.3836, 1.493, -0.8773), (0.248, 1.597, -0.8773), (0.3041, 1.566, 0.02302), (0.4959, 1.371, 0.03231), (0.3626, 1.804, 0.4911), (0.5674, 1.642, 0.5218), (0.7232, 1.155, 0.8397), (0.6716, 0.4322, -1.615), (0.2568, 0.4535, -1.629), (0.7116, 1.926, -1.151), (0.248, 1.969, -1.145), (0.6226, 1.347, 2.152), (0.39, 0.6263, 2.217), (0.3065, 1.385, 2.204), (0.195, 0.5891, 2.278), (0.1866, 1.812, 1.916), (0.7975, 1.077, 0.3274), (0.7575, 0.9647, 0.3364), (0.8679, 0.9852, 0.8135), (0.9024, 1.155, 0.8397), (0.1917, -0.1168, -0.08908), (0.1085, -0.1593, -0.0914), (0.1836, -0.1151, -0.09472), (0.2197, -0.1064, -0.08615), (0.1965, -0.09969, -0.1122), (0.1083, -0.1878, -0.145), (0.3407, -0.02752, -0.03599), (0.1249, -0.07465, -0.2427), (0.2603, -0.05022, -0.1702), (0.2268, -0.07616, -0.1318), (0.2508, -0.08745, -0.08792), (0.1222, -0.1492, -0.238), (0.8116, 0.2562, -2.462), (0.2568, 0.1785, -2.551), (0.8516, 2.19, -2.22), (0.248, 2.233, -2.227), (1.531, 0.5546, -1.615), (1.571, 1.825, -1.189), (1.531, 0.4336, -2.281), (1.571, 2.1, -2.116), (0.7452, 0.5475, 0.78), (0.3319, -0.07933, 1.006), (0.6067, 0.004729, 0.9812), (0.6046, 0.0617, 0.4801), (0.2603, -0.07035, 0.4357), (0.1959, 0.03741, 0.6897), (0.1261, -0.2432, 0.2535), (0.4353, -0.006589, 0.3423), (0.08035, 0.02979, 0.6345), (0.3433, -0.04255, 0.818), (0.5248, 0.03299, 0.8053), (0.4362, 0.01008, 0.641), (0.3332, -0.00786, 0.6496), (0.5373, 0.06075, 0.6725), (0.7359, 0.3336, 1.656), (0.2135, -0.009369, 0.7782), (0.1089, -0.1388, -0.07608), (0.1841, -0.1179, -0.08547), (0.1128, -0.1821, -0.04291), (0.1953, -0.1223, -0.06026), (0.2821, -0.08919, 0.06573), (0.1371, -0.1064, 0.1509), (0.1266, -0.1796, 0.01456), (0.2154, -0.1085, -0.0345), (0.5708, 0.1066, 0.7389), (0.6514, 0.1902, 0.7499), (0.7631, 0.5679, 1.175), (0.6687, 1.251, 0.2964), (0.7736, 1.329, 0.8086), (0.7975, 1.251, 0.2964), (0.8665, 1.329, 0.8086), (0.0, 0.06754, 1.874), (-0.1685, 0.1018, 1.854), (-0.6289, 0.2727, 0.181), (-0.5626, 0.8437, -0.1394), (-0.7793, 0.9852, 0.8135), (-0.7694, 0.9299, 1.278), (0.0, -0.1259, 1.361), (-0.1421, -0.1131, 1.373), (-0.3658, -0.09759, 1.341), (-0.496, 0.1181, 0.03817), (-0.459, 0.3706, -0.3729), (-0.5842, -0.04167, 1.261), (-0.669, 0.9647, 0.2704), (-0.7801, 0.8697, 1.878), (-0.344, 0.1334, -0.4363), (0.0, -0.005176, -0.5376), (-0.1621, 0.02096, -0.5252), (-0.3779, 0.1281, 1.845), (-0.1259, -0.06972, 0.9043), (-0.4624, 0.9229, -0.1974), (-0.6183, 1.077, 0.2615), (-0.5172, 1.075, -0.2153), (-0.6183, 1.251, 0.3722), (-0.3478, 0.3733, -0.4258), (-0.2833, 0.2426, -0.4676), (0.0, 0.1012, -0.569), (-0.1437, 0.1251, -0.5566), (0.0, 0.6532, -0.4615), (0.0, 0.327, -0.5191), (-0.1713, 0.3569, -0.4739), (-0.1988, 0.6717, -0.3441), (-0.3435, 0.8512, -0.698), (-0.3435, 0.9029, -0.8773), (0.0, 0.7064, -1.016), (0.0, 0.8141, -1.195), (-0.1718, 0.7064, -0.9339), (-0.1718, 0.8141, -1.113), (-0.7357, 1.514, 1.02), (-0.7463, 1.303, 1.734), (0.0, 1.648, 0.0416), (0.0, 1.925, 0.4818), (0.0, 1.623, -0.8773), (0.0, 2.269, 0.9489), (0.0, 2.174, 1.52), (-0.645, 1.811, 0.9675), (-0.3787, 2.138, 0.9489), (-0.3822, 2.066, 1.532), (-0.6521, 1.839, 1.42), (-0.3836, 1.493, -0.8773), (-0.248, 1.597, -0.8773), (-0.3041, 1.566, 0.02302), (-0.4959, 1.371, 0.03231), (-0.3626, 1.804, 0.4911), (-0.5674, 1.642, 0.5218), (-0.7232, 1.155, 0.8397), (-0.6716, 0.4322, -1.615), (0.0, 0.4057, -1.654), (-0.2568, 0.4535, -1.629), (0.0, 1.996, -1.145), (-0.7116, 1.926, -1.151), (-0.248, 1.969, -1.145), (0.0, 0.5334, 2.33), (0.0, 1.422, 2.265), (-0.6226, 1.347, 2.152), (-0.39, 0.6263, 2.217), (-0.3065, 1.385, 2.204), (-0.195, 0.5891, 2.278), (0.0, 1.886, 1.959), (-0.1866, 1.812, 1.916), (-0.7975, 1.077, 0.3274), (-0.7575, 0.9647, 0.3364), (-0.8679, 0.9852, 0.8135), (-0.9024, 1.155, 0.8397), (-0.1917, -0.1168, -0.08908), (-0.1085, -0.1593, -0.0914), (0.0, -0.1574, -0.09335), (-0.1836, -0.1151, -0.09472), (0.0, -0.2235, -0.1498), (-0.2197, -0.1064, -0.08615), (-0.1965, -0.09969, -0.1122), (-0.1083, -0.1878, -0.145), (0.0, -0.1051, -0.25), (-0.3407, -0.02752, -0.03599), (-0.1249, -0.07465, -0.2427), (-0.2603, -0.05022, -0.1702), (-0.2268, -0.07616, -0.1318), (0.0, -0.1823, -0.244), (-0.2508, -0.08745, -0.08792), (-0.1222, -0.1492, -0.238), (-0.8116, 0.2562, -2.462), (0.0, 0.1307, -2.633), (-0.2568, 0.1785, -2.551), (0.0, 2.26, -2.227), (-0.8516, 2.19, -2.22), (-0.248, 2.233, -2.227), (-1.531, 0.5546, -1.615), (-1.571, 1.825, -1.189), (-1.531, 0.4336, -2.281), (-1.571, 2.1, -2.116), (-0.7452, 0.5475, 0.78), (-0.3319, -0.07933, 1.006), (-0.6067, 0.004729, 0.9812), (-0.6046, 0.0617, 0.4801), (-0.2603, -0.07035, 0.4357), (-0.1959, 0.03741, 0.6897), (-0.1261, -0.2432, 0.2535), (0.0, -0.3203, 0.2276), (0.0, -0.1298, 0.1232), (-0.4353, -0.006589, 0.3423), (0.0, 0.01657, 0.6607), (-0.08035, 0.02979, 0.6345), (-0.3433, -0.04255, 0.818), (-0.5248, 0.03299, 0.8053), (-0.4362, 0.01008, 0.641), (-0.3332, -0.00786, 0.6496), (-0.5373, 0.06075, 0.6725), (0.0, -0.06685, 0.9111), (-0.7359, 0.3336, 1.656), (-0.2135, -0.009369, 0.7782), (-0.1089, -0.1388, -0.07608), (0.0, -0.164, -0.07352), (-0.1841, -0.1179, -0.08547), (-0.1128, -0.1821, -0.04291), (-0.1953, -0.1223, -0.06026), (0.0, -0.2247, -0.04299), (-0.2821, -0.08919, 0.06573), (-0.1371, -0.1064, 0.1509), (-0.1266, -0.1796, 0.01456), (0.0, -0.2206, 0.01217), (-0.2154, -0.1085, -0.0345), (-0.5708, 0.1066, 0.7389), (-0.6514, 0.1902, 0.7499), (-0.7631, 0.5679, 1.175), (-0.6687, 1.251, 0.2964), (-0.7736, 1.329, 0.8086), (-0.7975, 1.251, 0.2964), (-0.8665, 1.329, 0.8086)], [], [(15, 76, 6, 5), (15, 5, 112, 222), (62, 187, 121, 13), (60, 59, 57, 56), (62, 13, 12, 63), (9, 6, 76, 77), (12, 7, 61, 63), (89, 101, 4, 11), (1, 75, 100, 78), (58, 65, 98, 94), (7, 1, 78, 82), (8, 1, 7, 12), (5, 0, 106, 112), (10, 2, 16, 17), (17, 16, 18, 19), (12, 13, 22, 21), (8, 12, 21, 20), (13, 121, 131, 22), (8, 20, 16, 2), (24, 23, 134, 133), (16, 20, 23, 24), (131, 134, 23, 22), (20, 21, 22, 23), (18, 16, 25, 26), (28, 27, 139, 140), (26, 25, 27, 28), (133, 139, 27, 24), (24, 27, 25, 16), (11, 4, 29, 30), (33, 32, 148, 149), (37, 36, 147, 145), (39, 37, 145, 146), (32, 39, 146, 148), (29, 19, 40, 31), (31, 40, 39, 32), (19, 18, 38, 40), (40, 38, 37, 39), (18, 26, 35, 38), (38, 35, 36, 37), (30, 29, 31, 34), (34, 31, 32, 33), (35, 26, 42, 44), (147, 36, 45, 164), (51, 17, 102, 104), (3, 41, 29, 4), (3, 10, 52, 53), (43, 162, 196, 68), (42, 67, 73, 71), (36, 35, 44, 45), (28, 140, 162, 43), (26, 28, 43, 42), (49, 48, 168, 167), (11, 30, 46, 47), (47, 46, 48, 49), (30, 34, 33, 46), (89, 11, 47, 14), (168, 48, 50, 173), (149, 173, 50, 33), (48, 46, 33, 50), (14, 47, 49, 0), (0, 49, 167, 106), (65, 61, 95, 98), (41, 3, 53, 54), (53, 52, 51, 54), (17, 19, 29, 41), (10, 17, 51, 52), (9, 77, 101, 89), (59, 58, 55, 57), (183, 60, 56, 181), (192, 66, 60, 183), (64, 65, 58, 59), (61, 7, 82, 95), (55, 58, 94, 92), (66, 64, 59, 60), (62, 63, 64, 66), (9, 89, 14, 6), (101, 77, 100, 75), (63, 61, 65, 64), (187, 62, 66, 192), (196, 198, 70, 68), (68, 70, 69, 67), (45, 44, 69, 70), (164, 45, 70, 198), (42, 43, 68, 67), (72, 71, 73, 74), (44, 42, 71, 72), (69, 44, 72, 74), (67, 69, 74, 73), (6, 14, 0, 5), (75, 1, 10, 3), (10, 1, 8, 2), (81, 83, 215, 212), (212, 213, 96, 81), (79, 83, 81, 96), (78, 100, 99, 88), (94, 93, 91, 92), (82, 78, 88, 86), (79, 82, 86, 87), (77, 76, 84, 85), (76, 15, 90, 84), (100, 77, 85, 99), (83, 79, 87, 80), (95, 82, 79, 96), (222, 215, 83, 15), (15, 83, 80, 90), (93, 230, 226, 91), (97, 234, 230, 93), (98, 97, 93, 94), (95, 96, 97, 98), (96, 213, 234, 97), (4, 101, 75, 3), (102, 103, 105, 104), (41, 54, 105, 103), (54, 51, 104, 105), (17, 41, 103, 102), (124, 113, 114, 206), (124, 222, 112, 113), (189, 122, 121, 187), (186, 180, 182, 185), (189, 190, 120, 122), (117, 207, 206, 114), (120, 190, 188, 115), (223, 119, 111, 238), (108, 208, 237, 205), (184, 229, 235, 193), (115, 214, 208, 108), (116, 120, 115, 108), (113, 112, 106, 107), (118, 126, 125, 109), (126, 128, 127, 125), (120, 130, 132, 122), (116, 129, 130, 120), (122, 132, 131, 121), (116, 109, 125, 129), (136, 133, 134, 135), (125, 136, 135, 129), (131, 132, 135, 134), (129, 135, 132, 130), (127, 138, 137, 125), (142, 140, 139, 141), (138, 142, 141, 137), (133, 136, 141, 139), (136, 125, 137, 141), (119, 144, 143, 111), (152, 149, 148, 151), (156, 145, 147, 155), (158, 146, 145, 156), (151, 148, 146, 158), (143, 150, 159, 128), (150, 151, 158, 159), (128, 159, 157, 127), (159, 158, 156, 157), (127, 157, 154, 138), (157, 156, 155, 154), (144, 153, 150, 143), (153, 152, 151, 150), (154, 165, 161, 138), (147, 164, 166, 155), (175, 241, 239, 126), (110, 111, 143, 160), (110, 177, 176, 118), (163, 197, 196, 162), (161, 201, 203, 195), (155, 166, 165, 154), (142, 163, 162, 140), (138, 161, 163, 142), (172, 167, 168, 171), (119, 170, 169, 144), (170, 172, 171, 169), (144, 169, 152, 153), (223, 123, 170, 119), (168, 173, 174, 171), (149, 152, 174, 173), (171, 174, 152, 169), (123, 107, 172, 170), (107, 106, 167, 172), (193, 235, 231, 188), (160, 178, 177, 110), (177, 178, 175, 176), (126, 160, 143, 128), (118, 176, 175, 126), (117, 223, 238, 207), (185, 182, 179, 184), (183, 181, 180, 186), (192, 183, 186, 194), (191, 185, 184, 193), (188, 231, 214, 115), (179, 227, 229, 184), (194, 186, 185, 191), (189, 194, 191, 190), (117, 114, 123, 223), (238, 205, 237, 207), (190, 191, 193, 188), (187, 192, 194, 189), (196, 197, 200, 198), (197, 195, 199, 200), (166, 200, 199, 165), (164, 198, 200, 166), (161, 195, 197, 163), (202, 204, 203, 201), (165, 202, 201, 161), (199, 204, 202, 165), (195, 203, 204, 199), (114, 113, 107, 123), (205, 110, 118, 108), (118, 109, 116, 108), (211, 212, 215, 216), (212, 211, 232, 213), (209, 232, 211, 216), (208, 221, 236, 237), (229, 227, 225, 228), (214, 219, 221, 208), (209, 220, 219, 214), (207, 218, 217, 206), (206, 217, 224, 124), (237, 236, 218, 207), (216, 210, 220, 209), (231, 232, 209, 214), (222, 124, 216, 215), (124, 224, 210, 216), (228, 225, 226, 230), (233, 228, 230, 234), (235, 229, 228, 233), (231, 235, 233, 232), (232, 233, 234, 213), (111, 110, 205, 238), (239, 241, 242, 240), (160, 240, 242, 178), (178, 242, 241, 175), (126, 239, 240, 160)])
me_cube.polygons.foreach_set('use_smooth', [True] * 230)
me_cube.materials.append(mat_material)
me_cube.use_remesh_preserve_volume = False
me_cube.use_remesh_preserve_attributes = False
me_cube.use_mirror_x = True
me_cube.update()

# ---- objects
ob_sun = bpy.data.objects.new('Sun', light_sun)
ob_sphere = bpy.data.objects.new('Sphere', me_sphere)
ob_cube = bpy.data.objects.new('Cube', me_cube)

# ---- transforms, parenting, visibility, modifiers, constraints
ob_sun.location = (1.023, -3.544, 4.08)
ob_sun.rotation_euler = (0.7602, 1.53e-16, 6.113e-17)
ob_sun.lineart.crease_threshold = 0.0
ob_sphere.location = (0.3547, 0.2259, 0.7637)
ob_sphere.rotation_euler = (-1.571, -2.22e-16, 0.09004)
ob_sphere.scale = (0.2556, 0.2556, 0.2556)
ob_sphere.lineart.crease_threshold = 0.0
ob_cube.location = (0.0, 0.0, 0.0)
ob_cube.lock_rotations_4d = False
ob_cube.empty_display_type = 'ARROWS'
ob_cube.lineart.crease_threshold = 0.0
ob_cube.use_mesh_mirror_x = True
_m = ob_cube.modifiers.new('Subsurf', 'SUBSURF')
_m.uv_smooth = 'PRESERVE_CORNERS'
_m.quality = 2
_m.levels = 2

# ---- collection membership
col_collection_1.objects.link(ob_sun)
col_collection_1.objects.link(ob_sphere)
col_collection_1.objects.link(ob_cube)

# ---- scene / render settings (as saved in the file)
scene.frame_start = 1; scene.frame_end = 400; scene.frame_set(379)
scene.render.engine = 'CYCLES'
scene.render.resolution_percentage = 50
scene.render.dither_intensity = 0.0
scene.cycles.use_denoising = False
scene.cycles.samples = 128
scene.cycles.sampling_pattern = 'TABULATED_SOBOL'
scene.cycles.use_adaptive_sampling = False
scene.cycles.use_light_tree = False
scene.cycles.blur_glossy = 0.0
scene.cycles.sample_clamp_indirect = 0.0
scene.view_settings.view_transform = 'Standard'
bpy.context.view_layer.update()

# ---- added for rendering (the .blend has no active camera): camera
cam_auto = bpy.data.cameras.new('AutoCamera')
cam_auto.lens = 50.0
cam_auto.sensor_width = 36.0
cam_auto.clip_end = 1000.0
ob_auto_camera = bpy.data.objects.new('AutoCamera', cam_auto)
scene.collection.objects.link(ob_auto_camera)
ob_auto_camera.location = (5.9397, -6.15311, 4.60028)
ob_auto_camera.rotation_euler = (1.09748, -7.21219e-08, 0.694738)
scene.camera = ob_auto_camera
bpy.context.view_layer.update()
